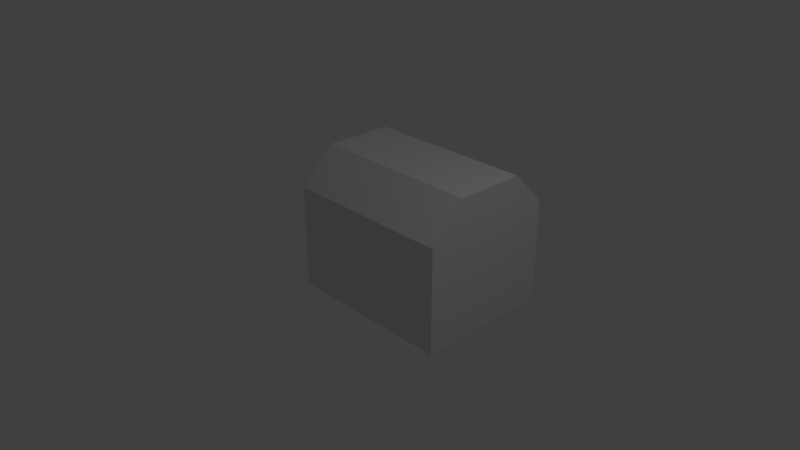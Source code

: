 # Source: settlement.blend  (saved by Blender 2.79.0; exported with 4.5.12 LTS)
import bpy
from mathutils import Matrix  # noqa: F401  (used for matrix-valued properties, if any)

bpy.ops.wm.read_factory_settings(use_empty=True)
scene = bpy.context.scene
scene.name = 'Scene'

# ---- collections
col_collection_1 = bpy.data.collections.new('Collection 1'); scene.collection.children.link(col_collection_1)

# ---- world
world_world = bpy.data.worlds.new('World'); scene.world = world_world
world_world.color = (0.05088, 0.05088, 0.05088)
world_world.use_sun_shadow = False
world_world.sun_shadow_jitter_overblur = 0.0
world_world.cycles.sampling_method = 'MANUAL'

# ---- cameras
cam_camera = bpy.data.cameras.new('Camera')
cam_camera.clip_end = 100.0
cam_camera.lens = 35.0
cam_camera.sensor_width = 32.0
cam_camera.sensor_height = 18.0
cam_camera.ortho_scale = 7.314
cam_camera.dof.focus_distance = 0.0
cam_camera.dof.aperture_fstop = 128.0

# ---- lights
light_lamp = bpy.data.lights.new('Lamp', 'POINT')
light_lamp.transmission_factor = 0.0
light_lamp.cutoff_distance = 30.0
light_lamp.energy = 100.0
light_lamp.shadow_buffer_clip_start = 1.001
light_lamp.shadow_soft_size = 0.1
light_lamp.shadow_maximum_resolution = 0.006
light_lamp.use_absolute_resolution = True

# ---- meshes
me_cube_001 = bpy.data.meshes.new('Cube.001')
me_cube_001.from_pydata([(-1.0, -1.0, -1.0), (-1.0, 1.0, -1.0), (1.0, -1.0, -1.0), (1.0, 1.0, -1.0), (0.1498, -0.573, 0.8306), (-1.0, -1.0, 0.5), (-1.0, -0.5, 1.0), (1.0, -0.5, 1.0), (1.0, -1.0, 0.5), (-1.0, 0.5, 1.0), (-1.0, 1.0, 0.5), (1.0, 1.0, 0.5), (1.0, 0.5, 1.0)], [], [(3, 11, 12, 7, 8, 2), (12, 9, 6, 7), (1, 10, 11, 3), (1, 3, 2, 0), (7, 6, 5, 8), (2, 8, 5, 0), (9, 12, 11, 10), (0, 5, 6, 9, 10, 1)])
me_cube_001.use_remesh_preserve_volume = False
me_cube_001.use_remesh_preserve_attributes = False
me_cube_001.use_mirror_vertex_groups = False
me_cube_001.update()

# ---- objects
ob_cube = bpy.data.objects.new('Cube', me_cube_001)
ob_lamp = bpy.data.objects.new('Lamp', light_lamp)
ob_camera = bpy.data.objects.new('Camera', cam_camera)

# ---- transforms, parenting, visibility, modifiers, constraints
ob_cube.location = (-0.1003, 1.004, 0.001502)
ob_cube.scale = (1.233, 1.0, 1.0)
ob_cube.lineart.crease_threshold = 0.0
ob_lamp.location = (4.076, 1.005, 5.904)
ob_lamp.rotation_euler = (0.6503, 0.05522, 1.866)
ob_lamp.lock_rotations_4d = False
ob_lamp.empty_display_type = 'ARROWS'
ob_lamp.color = (0.0, 0.0, 0.0, 0.0)
ob_lamp.lineart.crease_threshold = 0.0
ob_camera.location = (7.481, -6.508, 5.344)
ob_camera.rotation_euler = (1.109, 0.0, 0.8149)
ob_camera.lock_rotations_4d = False
ob_camera.empty_display_type = 'ARROWS'
ob_camera.color = (0.0, 0.0, 0.0, 0.0)
ob_camera.display_type = 'WIRE'
ob_camera.lineart.crease_threshold = 0.0

# ---- collection membership
col_collection_1.objects.link(ob_cube)
col_collection_1.objects.link(ob_lamp)
col_collection_1.objects.link(ob_camera)

# ---- scene / render settings (as saved in the file)
scene.camera = ob_camera
scene.frame_start = 1; scene.frame_end = 250; scene.frame_set(1)
scene.render.engine = 'BLENDER_EEVEE_NEXT'
scene.render.resolution_percentage = 50
scene.render.dither_intensity = 0.0
scene.cycles.use_denoising = False
scene.cycles.samples = 128
scene.cycles.sampling_pattern = 'TABULATED_SOBOL'
scene.cycles.use_adaptive_sampling = False
scene.cycles.use_light_tree = False
scene.cycles.blur_glossy = 0.0
scene.cycles.sample_clamp_indirect = 0.0
scene.view_settings.view_transform = 'Standard'
bpy.context.view_layer.update()
